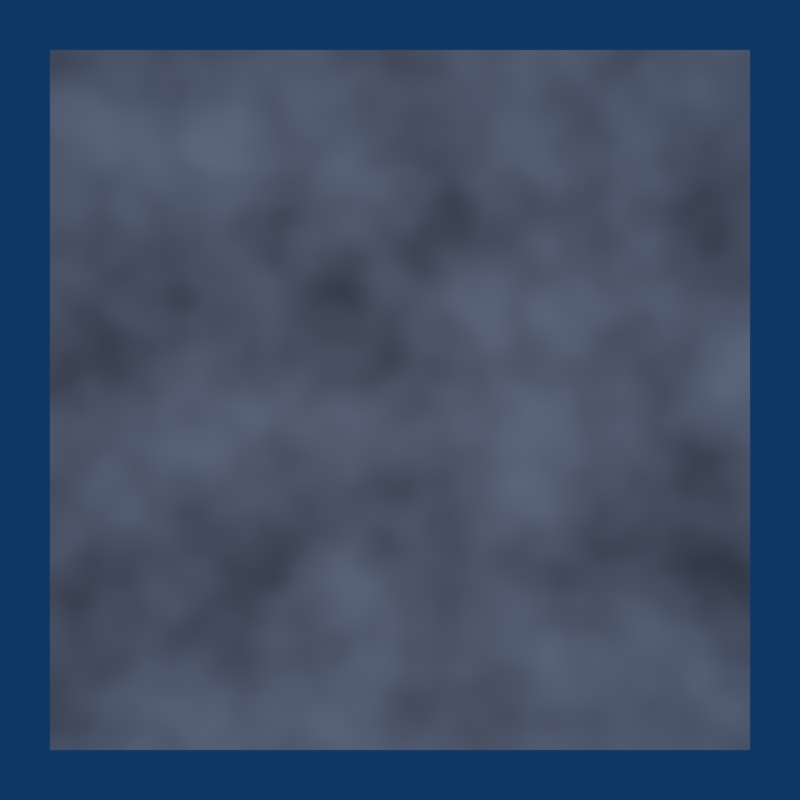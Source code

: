 # Source: converter_separate_rgb.blend  (saved by Blender 2.78.4; exported with 4.5.12 LTS)
import bpy
from mathutils import Matrix  # noqa: F401  (used for matrix-valued properties, if any)

bpy.ops.wm.read_factory_settings(use_empty=True)
scene = bpy.context.scene
scene.name = 'Scene'

# ---- collections
col_collection_1 = bpy.data.collections.new('Collection 1'); scene.collection.children.link(col_collection_1)

# ---- materials (node trees are filled in below, after node groups)
mat_material_002 = bpy.data.materials.new('Material.002')
mat_material_002.alpha_threshold = 0.0
mat_material_002.roughness = 0.5

# ---- material node trees
mat_material_002.use_nodes = True; mat_material_002.node_tree.nodes.clear()
_N = mat_material_002.node_tree.nodes; _L = mat_material_002.node_tree.links
n0 = _N.new('ShaderNodeOutputMaterial'); n0.name = 'Material Output'; n0.location = (300, 300)
n1 = _N.new('ShaderNodeBsdfDiffuse'); n1.name = 'Diffuse BSDF'; n1.location = (10, 300)
n2 = _N.new('ShaderNodeTexNoise'); n2.name = 'Noise Texture'; n2.location = (-634, 136)
n3 = _N.new('ShaderNodeSeparateColor'); n3.name = 'Separate RGB'; n3.location = (-356, 193)
_L.new(n1.outputs[0], n0.inputs[0])
_L.new(n2.outputs[1], n3.inputs[0])
_L.new(n3.outputs[0], n1.inputs[0])
n0.is_active_output = True

# ---- world
world_world = bpy.data.worlds.new('World'); scene.world = world_world
world_world.use_nodes = True; world_world.node_tree.nodes.clear()
_N = world_world.node_tree.nodes; _L = world_world.node_tree.links
n0 = _N.new('ShaderNodeOutputWorld'); n0.name = 'World Output'; n0.location = (300, 300)
n1 = _N.new('ShaderNodeBackground'); n1.name = 'Background'; n1.location = (10, 300)
n1.inputs[0].default_value = (0.004391, 0.03955, 0.1329, 1.0)
_L.new(n1.outputs[0], n0.inputs[0])
n0.is_active_output = True
world_world.color = (0.004391, 0.03955, 0.1329)
world_world.use_sun_shadow = False
world_world.sun_shadow_jitter_overblur = 0.0
world_world.cycles.sampling_method = 'NONE'
world_world.cycles.sample_map_resolution = 256

# ---- cameras
cam_camera = bpy.data.cameras.new('Camera')
cam_camera.clip_end = 100.0
cam_camera.lens = 35.0
cam_camera.sensor_width = 32.0
cam_camera.sensor_height = 18.0
cam_camera.ortho_scale = 7.314
cam_camera.dof.focus_distance = 0.0

# ---- lights
light_lamp = bpy.data.lights.new('Lamp', 'POINT')
light_lamp.transmission_factor = 0.0
light_lamp.cutoff_distance = 30.0
light_lamp.energy = 100.0
light_lamp.shadow_buffer_clip_start = 1.001
light_lamp.shadow_soft_size = 1.0
light_lamp.shadow_maximum_resolution = 0.006
light_lamp.use_absolute_resolution = True
light_lamp.cycles.use_multiple_importance_sampling = False

# ---- meshes
me_plane_001 = bpy.data.meshes.new('Plane.001')
me_plane_001.from_pydata([(-1.2, -1.2, 0.0), (1.2, -1.2, 0.0), (-1.2, 1.2, 0.0), (1.2, 1.2, 0.0)], [], [(0, 1, 3, 2)])
me_plane_001.materials.append(mat_material_002)
me_plane_001.use_remesh_preserve_volume = False
me_plane_001.use_remesh_preserve_attributes = False
me_plane_001.use_mirror_vertex_groups = False
me_plane_001.update()

# ---- objects
ob_plane = bpy.data.objects.new('Plane', me_plane_001)
ob_lamp = bpy.data.objects.new('Lamp', light_lamp)
ob_camera = bpy.data.objects.new('Camera', cam_camera)

# ---- transforms, parenting, visibility, modifiers, constraints
ob_plane.location = (0.0, 0.0, 0.0)
ob_plane.lineart.crease_threshold = 0.0
ob_lamp.location = (0.0, 0.0, 4.0)
ob_lamp.rotation_euler = (0.6503, 0.05522, 1.866)
ob_lamp.lock_rotations_4d = False
ob_lamp.empty_display_type = 'ARROWS'
ob_lamp.color = (0.0, 0.0, 0.0, 0.0)
ob_lamp.lineart.crease_threshold = 0.0
ob_camera.location = (0.0, 0.0, 3.0)
ob_camera.lock_rotations_4d = False
ob_camera.empty_display_type = 'ARROWS'
ob_camera.color = (0.0, 0.0, 0.0, 0.0)
ob_camera.display_type = 'WIRE'
ob_camera.lineart.crease_threshold = 0.0

# ---- collection membership
col_collection_1.objects.link(ob_plane)
col_collection_1.objects.link(ob_lamp)
col_collection_1.objects.link(ob_camera)

# ---- scene / render settings (as saved in the file)
scene.camera = ob_camera
scene.frame_start = 1; scene.frame_end = 250; scene.frame_set(1)
scene.render.engine = 'CYCLES'
scene.render.image_settings.color_mode = 'RGB'
scene.render.resolution_x = 256
scene.render.resolution_y = 256
scene.render.resolution_percentage = 50
scene.render.dither_intensity = 0.0
scene.render.use_border = True
scene.render.bake_margin = 2
scene.render.bake_bias = 0.0
scene.cycles.use_denoising = False
scene.cycles.samples = 25
scene.cycles.sampling_pattern = 'TABULATED_SOBOL'
scene.cycles.light_sampling_threshold = 0.0
scene.cycles.use_adaptive_sampling = False
scene.cycles.use_light_tree = False
scene.cycles.blur_glossy = 0.0
scene.cycles.pixel_filter_type = 'GAUSSIAN'
scene.cycles.sample_clamp_indirect = 0.0
scene.view_settings.view_transform = 'Standard'
bpy.context.view_layer.update()
